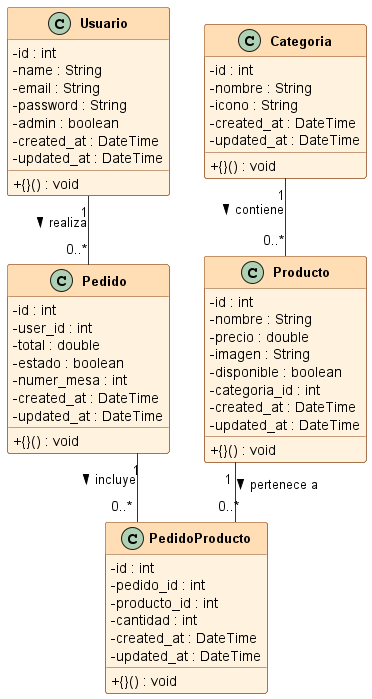

The diagram above was rendered by PlantUML. Its source (embedded in the PNG):
@startuml Diagrama de Clases - Sistema Quiosco Cafetería

skinparam classAttributeIconSize 0
skinparam classFontSize 13
skinparam classFontStyle bold
skinparam classBackgroundColor #FFF3E0
skinparam classBorderColor #8B4513
skinparam classHeaderBackgroundColor #FFDDB5
skinparam arrowColor #333333
skinparam linetype ortho

class Usuario {
  - id : int
  - name : String
  - email : String
  - password : String
  - admin : boolean
  - created_at : DateTime
  - updated_at : DateTime
  + {}() : void
}

class Categoria {
  - id : int
  - nombre : String
  - icono : String
  - created_at : DateTime
  - updated_at : DateTime
  + {}() : void
}

class Producto {
  - id : int
  - nombre : String
  - precio : double
  - imagen : String
  - disponible : boolean
  - categoria_id : int
  - created_at : DateTime
  - updated_at : DateTime
  + {}() : void
}

class Pedido {
  - id : int
  - user_id : int
  - total : double
  - estado : boolean
  - numer_mesa : int
  - created_at : DateTime
  - updated_at : DateTime
  + {}() : void
}

class PedidoProducto {
  - id : int
  - pedido_id : int
  - producto_id : int
  - cantidad : int
  - created_at : DateTime
  - updated_at : DateTime
  + {}() : void
}

Usuario "1" -- "0..*" Pedido : realiza >
Categoria "1" -- "0..*" Producto : contiene >
Pedido "1" -- "0..*" PedidoProducto : incluye >
Producto "1" -- "0..*" PedidoProducto : pertenece a >

@enduml